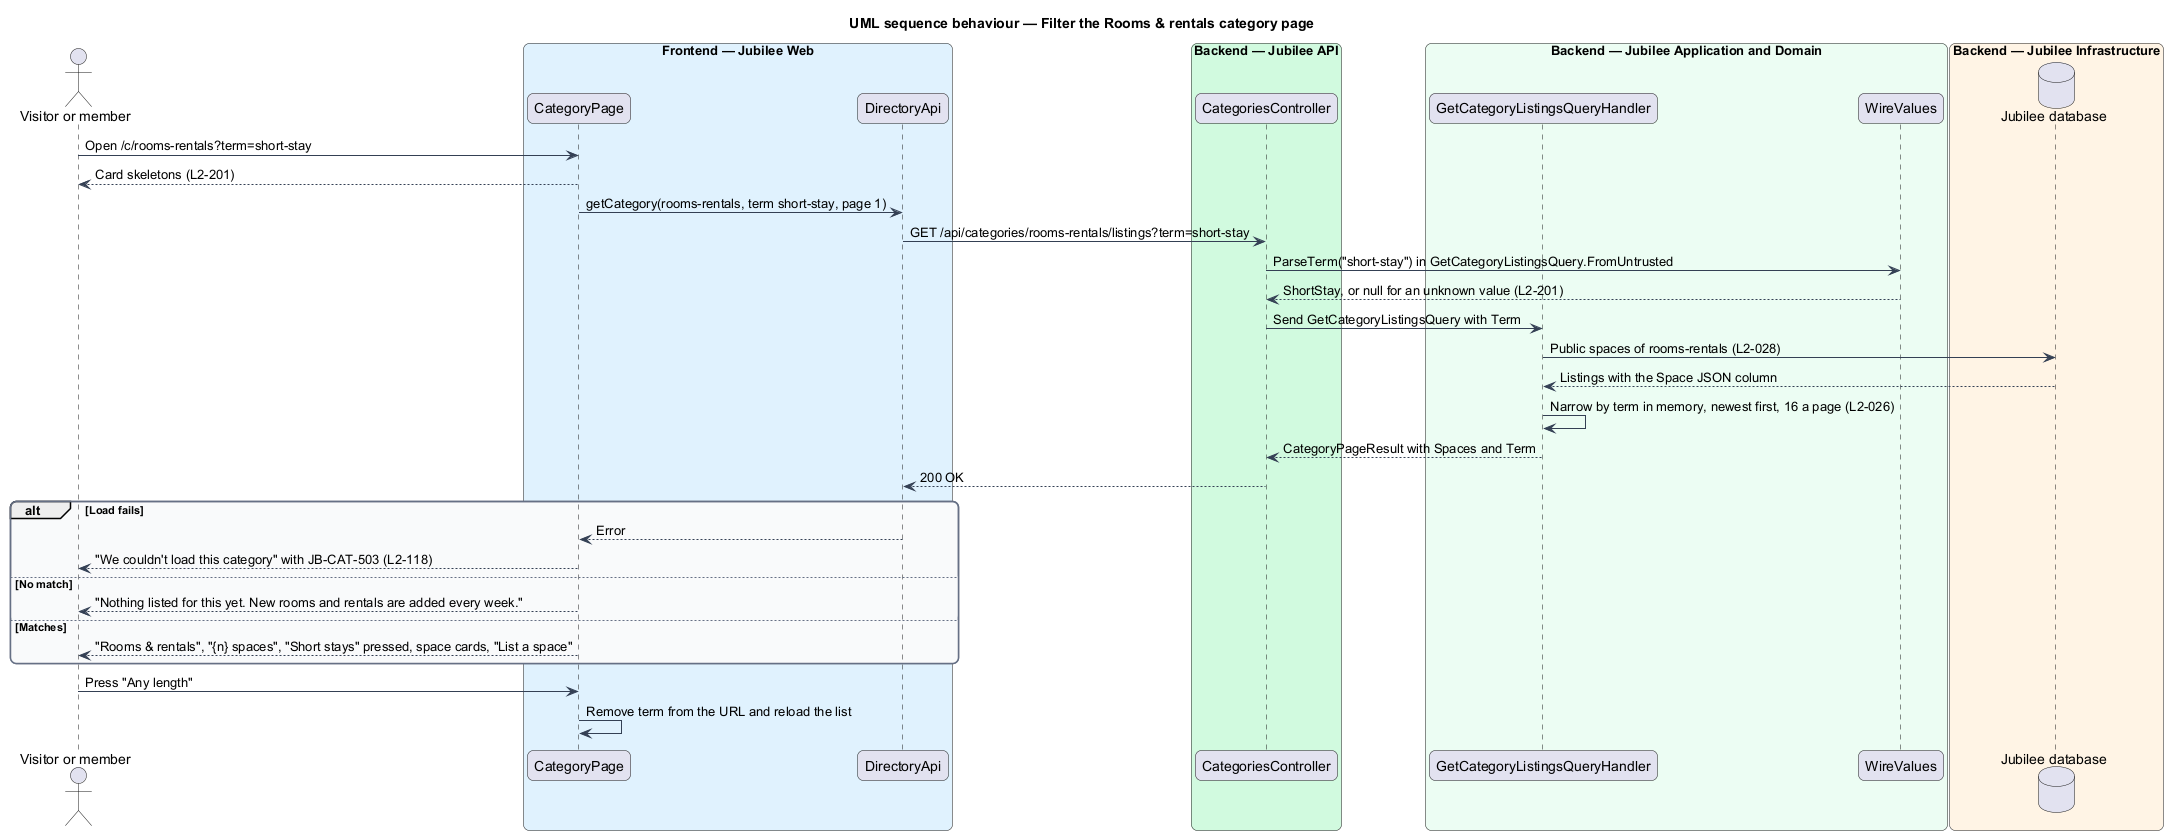

The diagram above was rendered by PlantUML. Its source (embedded in the PNG):
@startuml
title UML sequence behaviour — Filter the Rooms & rentals category page
skinparam backgroundColor #FFFFFF
skinparam shadowing false
skinparam roundcorner 12
skinparam defaultFontName Arial
skinparam ArrowColor #344054
skinparam rectangle {
  BorderColor #344054
  FontColor #101828
}
skinparam package {
  BorderColor #667085
  FontColor #101828
  BackgroundColor #F9FAFB
}
actor "Visitor or member" as actor
box "Frontend — Jubilee Web" #E0F2FE
  participant "CategoryPage" as page
  participant "DirectoryApi" as client
end box
box "Backend — Jubilee API" #D1FADF
  participant "CategoriesController" as controller
end box
box "Backend — Jubilee Application and Domain" #ECFDF3
  participant "GetCategoryListingsQueryHandler" as handler
  participant "WireValues" as terms
end box
box "Backend — Jubilee Infrastructure" #FFF4E5
  database "Jubilee database" as db
end box
actor -> page : Open /c/rooms-rentals?term=short-stay
page --> actor : Card skeletons (L2-201)
page -> client : getCategory(rooms-rentals, term short-stay, page 1)
client -> controller : GET /api/categories/rooms-rentals/listings?term=short-stay
controller -> terms : ParseTerm("short-stay") in GetCategoryListingsQuery.FromUntrusted
terms --> controller : ShortStay, or null for an unknown value (L2-201)
controller -> handler : Send GetCategoryListingsQuery with Term
handler -> db : Public spaces of rooms-rentals (L2-028)
db --> handler : Listings with the Space JSON column
handler -> handler : Narrow by term in memory, newest first, 16 a page (L2-026)
handler --> controller : CategoryPageResult with Spaces and Term
controller --> client : 200 OK
alt Load fails
  client --> page : Error
  page --> actor : "We couldn't load this category" with JB-CAT-503 (L2-118)
else No match
  page --> actor : "Nothing listed for this yet. New rooms and rentals are added every week."
else Matches
  page --> actor : "Rooms & rentals", "{n} spaces", "Short stays" pressed, space cards, "List a space"
end
actor -> page : Press "Any length"
page -> page : Remove term from the URL and reload the list
@enduml